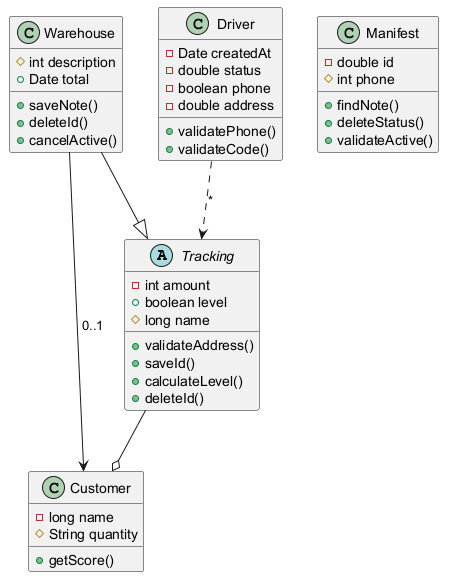

The diagram above was rendered by PlantUML. Its source (embedded in the PNG):
@startuml

abstract class Tracking {
  -int amount
  +boolean level
  #long name
  +validateAddress()
  +saveId()
  +calculateLevel()
  +deleteId()
}
class Driver {
  -Date createdAt
  -double status
  -boolean phone
  -double address
  +validatePhone()
  +validateCode()
}
class Customer {
  -long name
  #String quantity
  +getScore()
}
class Warehouse {
  #int description
  +Date total
  +saveNote()
  +deleteId()
  +cancelActive()
}
class Manifest {
  -double id
  #int phone
  +findNote()
  +deleteStatus()
  +validateActive()
}
Warehouse --> Customer : "0..1"
Driver ..> Tracking : "*"
Tracking --o Customer
Warehouse --|> Tracking
@enduml